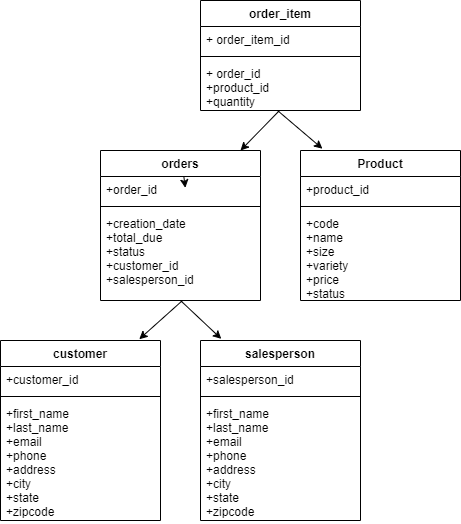

The diagram above was exported from draw.io. Its source (the exported page's mxGraphModel, read from the mxfile embedded in the PNG):
<mxGraphModel dx="1068" dy="580" grid="1" gridSize="10" guides="1" tooltips="1" connect="1" arrows="1" fold="1" page="1" pageScale="1" pageWidth="827" pageHeight="1169" background="#ffffff" math="0" shadow="0">
  <root>
    <mxCell id="WIyWlLk6GJQsqaUBKTNV-0" />
    <mxCell id="WIyWlLk6GJQsqaUBKTNV-1" parent="WIyWlLk6GJQsqaUBKTNV-0" />
    <mxCell id="rmoHp2vt99-0Ymccilg8-4" value="order_item" style="swimlane;fontStyle=1;align=center;verticalAlign=top;childLayout=stackLayout;horizontal=1;startSize=26;horizontalStack=0;resizeParent=1;resizeParentMax=0;resizeLast=0;collapsible=1;marginBottom=0;fontSize=12;" vertex="1" parent="WIyWlLk6GJQsqaUBKTNV-1">
      <mxGeometry x="320" y="170" width="160" height="110" as="geometry">
        <mxRectangle x="320" y="170" width="90" height="26" as="alternateBounds" />
      </mxGeometry>
    </mxCell>
    <mxCell id="rmoHp2vt99-0Ymccilg8-5" value="+ order_item_id" style="text;strokeColor=none;fillColor=none;align=left;verticalAlign=top;spacingLeft=4;spacingRight=4;overflow=hidden;rotatable=0;points=[[0,0.5],[1,0.5]];portConstraint=eastwest;labelBackgroundColor=#ffffff;fontSize=12;" vertex="1" parent="rmoHp2vt99-0Ymccilg8-4">
      <mxGeometry y="26" width="160" height="26" as="geometry" />
    </mxCell>
    <mxCell id="rmoHp2vt99-0Ymccilg8-6" value="" style="line;strokeWidth=1;fillColor=none;align=left;verticalAlign=middle;spacingTop=-1;spacingLeft=3;spacingRight=3;rotatable=0;labelPosition=right;points=[];portConstraint=eastwest;" vertex="1" parent="rmoHp2vt99-0Ymccilg8-4">
      <mxGeometry y="52" width="160" height="8" as="geometry" />
    </mxCell>
    <mxCell id="rmoHp2vt99-0Ymccilg8-7" value="+ order_id&#10;+product_id&#10;+quantity" style="text;strokeColor=none;fillColor=none;align=left;verticalAlign=top;spacingLeft=4;spacingRight=4;overflow=hidden;rotatable=0;points=[[0,0.5],[1,0.5]];portConstraint=eastwest;fontSize=12;" vertex="1" parent="rmoHp2vt99-0Ymccilg8-4">
      <mxGeometry y="60" width="160" height="50" as="geometry" />
    </mxCell>
    <mxCell id="rmoHp2vt99-0Ymccilg8-23" value="" style="endArrow=classic;html=1;" edge="1" parent="WIyWlLk6GJQsqaUBKTNV-1">
      <mxGeometry width="50" height="50" relative="1" as="geometry">
        <mxPoint x="399" y="280" as="sourcePoint" />
        <mxPoint x="360" y="320" as="targetPoint" />
      </mxGeometry>
    </mxCell>
    <mxCell id="rmoHp2vt99-0Ymccilg8-24" style="edgeStyle=none;rounded=0;orthogonalLoop=1;jettySize=auto;html=1;exitX=0.5;exitY=0;exitDx=0;exitDy=0;entryX=0.53;entryY=0.249;entryDx=0;entryDy=0;entryPerimeter=0;" edge="1" parent="WIyWlLk6GJQsqaUBKTNV-1" source="rmoHp2vt99-0Ymccilg8-13" target="rmoHp2vt99-0Ymccilg8-13">
      <mxGeometry relative="1" as="geometry" />
    </mxCell>
    <mxCell id="rmoHp2vt99-0Ymccilg8-13" value="orders" style="swimlane;fontStyle=1;align=center;verticalAlign=top;childLayout=stackLayout;horizontal=1;startSize=26;horizontalStack=0;resizeParent=1;resizeParentMax=0;resizeLast=0;collapsible=1;marginBottom=0;" vertex="1" parent="WIyWlLk6GJQsqaUBKTNV-1">
      <mxGeometry x="220" y="320" width="160" height="150" as="geometry" />
    </mxCell>
    <mxCell id="rmoHp2vt99-0Ymccilg8-14" value="+order_id" style="text;strokeColor=none;fillColor=none;align=left;verticalAlign=top;spacingLeft=4;spacingRight=4;overflow=hidden;rotatable=0;points=[[0,0.5],[1,0.5]];portConstraint=eastwest;" vertex="1" parent="rmoHp2vt99-0Ymccilg8-13">
      <mxGeometry y="26" width="160" height="26" as="geometry" />
    </mxCell>
    <mxCell id="rmoHp2vt99-0Ymccilg8-15" value="" style="line;strokeWidth=1;fillColor=none;align=left;verticalAlign=middle;spacingTop=-1;spacingLeft=3;spacingRight=3;rotatable=0;labelPosition=right;points=[];portConstraint=eastwest;" vertex="1" parent="rmoHp2vt99-0Ymccilg8-13">
      <mxGeometry y="52" width="160" height="8" as="geometry" />
    </mxCell>
    <mxCell id="rmoHp2vt99-0Ymccilg8-16" value="+creation_date&#10;+total_due&#10;+status&#10;+customer_id&#10;+salesperson_id" style="text;strokeColor=none;fillColor=none;align=left;verticalAlign=top;spacingLeft=4;spacingRight=4;overflow=hidden;rotatable=0;points=[[0,0.5],[1,0.5]];portConstraint=eastwest;" vertex="1" parent="rmoHp2vt99-0Ymccilg8-13">
      <mxGeometry y="60" width="160" height="90" as="geometry" />
    </mxCell>
    <mxCell id="rmoHp2vt99-0Ymccilg8-9" value="Product" style="swimlane;fontStyle=1;align=center;verticalAlign=top;childLayout=stackLayout;horizontal=1;startSize=26;horizontalStack=0;resizeParent=1;resizeParentMax=0;resizeLast=0;collapsible=1;marginBottom=0;" vertex="1" parent="WIyWlLk6GJQsqaUBKTNV-1">
      <mxGeometry x="420" y="320" width="160" height="150" as="geometry" />
    </mxCell>
    <mxCell id="rmoHp2vt99-0Ymccilg8-10" value="+product_id" style="text;strokeColor=none;fillColor=none;align=left;verticalAlign=top;spacingLeft=4;spacingRight=4;overflow=hidden;rotatable=0;points=[[0,0.5],[1,0.5]];portConstraint=eastwest;" vertex="1" parent="rmoHp2vt99-0Ymccilg8-9">
      <mxGeometry y="26" width="160" height="26" as="geometry" />
    </mxCell>
    <mxCell id="rmoHp2vt99-0Ymccilg8-11" value="" style="line;strokeWidth=1;fillColor=none;align=left;verticalAlign=middle;spacingTop=-1;spacingLeft=3;spacingRight=3;rotatable=0;labelPosition=right;points=[];portConstraint=eastwest;" vertex="1" parent="rmoHp2vt99-0Ymccilg8-9">
      <mxGeometry y="52" width="160" height="8" as="geometry" />
    </mxCell>
    <mxCell id="rmoHp2vt99-0Ymccilg8-12" value="+code&#10;+name&#10;+size&#10;+variety&#10;+price&#10;+status" style="text;strokeColor=none;fillColor=none;align=left;verticalAlign=top;spacingLeft=4;spacingRight=4;overflow=hidden;rotatable=0;points=[[0,0.5],[1,0.5]];portConstraint=eastwest;" vertex="1" parent="rmoHp2vt99-0Ymccilg8-9">
      <mxGeometry y="60" width="160" height="90" as="geometry" />
    </mxCell>
    <mxCell id="rmoHp2vt99-0Ymccilg8-25" value="" style="endArrow=classic;html=1;entryX=0.137;entryY=-0.012;entryDx=0;entryDy=0;entryPerimeter=0;" edge="1" parent="WIyWlLk6GJQsqaUBKTNV-1" target="rmoHp2vt99-0Ymccilg8-9">
      <mxGeometry width="50" height="50" relative="1" as="geometry">
        <mxPoint x="397" y="280" as="sourcePoint" />
        <mxPoint x="370" y="330" as="targetPoint" />
      </mxGeometry>
    </mxCell>
    <mxCell id="rmoHp2vt99-0Ymccilg8-41" value="" style="endArrow=classic;html=1;entryX=0.867;entryY=-0.007;entryDx=0;entryDy=0;entryPerimeter=0;" edge="1" parent="WIyWlLk6GJQsqaUBKTNV-1" target="rmoHp2vt99-0Ymccilg8-35">
      <mxGeometry width="50" height="50" relative="1" as="geometry">
        <mxPoint x="302" y="470" as="sourcePoint" />
        <mxPoint x="290" y="510" as="targetPoint" />
        <Array as="points" />
      </mxGeometry>
    </mxCell>
    <mxCell id="rmoHp2vt99-0Ymccilg8-44" value="" style="endArrow=classic;html=1;entryX=0.13;entryY=-0.009;entryDx=0;entryDy=0;entryPerimeter=0;" edge="1" parent="WIyWlLk6GJQsqaUBKTNV-1" target="rmoHp2vt99-0Ymccilg8-31">
      <mxGeometry width="50" height="50" relative="1" as="geometry">
        <mxPoint x="300" y="470" as="sourcePoint" />
        <mxPoint x="270.91666666666674" y="509" as="targetPoint" />
        <Array as="points" />
      </mxGeometry>
    </mxCell>
    <mxCell id="rmoHp2vt99-0Ymccilg8-35" value="customer" style="swimlane;fontStyle=1;align=center;verticalAlign=top;childLayout=stackLayout;horizontal=1;startSize=26;horizontalStack=0;resizeParent=1;resizeParentMax=0;resizeLast=0;collapsible=1;marginBottom=0;" vertex="1" parent="WIyWlLk6GJQsqaUBKTNV-1">
      <mxGeometry x="120" y="510" width="160" height="180" as="geometry" />
    </mxCell>
    <mxCell id="rmoHp2vt99-0Ymccilg8-36" value="+customer_id" style="text;strokeColor=none;fillColor=none;align=left;verticalAlign=top;spacingLeft=4;spacingRight=4;overflow=hidden;rotatable=0;points=[[0,0.5],[1,0.5]];portConstraint=eastwest;" vertex="1" parent="rmoHp2vt99-0Ymccilg8-35">
      <mxGeometry y="26" width="160" height="26" as="geometry" />
    </mxCell>
    <mxCell id="rmoHp2vt99-0Ymccilg8-37" value="" style="line;strokeWidth=1;fillColor=none;align=left;verticalAlign=middle;spacingTop=-1;spacingLeft=3;spacingRight=3;rotatable=0;labelPosition=right;points=[];portConstraint=eastwest;" vertex="1" parent="rmoHp2vt99-0Ymccilg8-35">
      <mxGeometry y="52" width="160" height="8" as="geometry" />
    </mxCell>
    <mxCell id="rmoHp2vt99-0Ymccilg8-38" value="+first_name&#10;+last_name&#10;+email&#10;+phone&#10;+address&#10;+city&#10;+state&#10;+zipcode" style="text;strokeColor=none;fillColor=none;align=left;verticalAlign=top;spacingLeft=4;spacingRight=4;overflow=hidden;rotatable=0;points=[[0,0.5],[1,0.5]];portConstraint=eastwest;" vertex="1" parent="rmoHp2vt99-0Ymccilg8-35">
      <mxGeometry y="60" width="160" height="120" as="geometry" />
    </mxCell>
    <mxCell id="rmoHp2vt99-0Ymccilg8-31" value="salesperson" style="swimlane;fontStyle=1;align=center;verticalAlign=top;childLayout=stackLayout;horizontal=1;startSize=26;horizontalStack=0;resizeParent=1;resizeParentMax=0;resizeLast=0;collapsible=1;marginBottom=0;" vertex="1" parent="WIyWlLk6GJQsqaUBKTNV-1">
      <mxGeometry x="320" y="510" width="160" height="180" as="geometry" />
    </mxCell>
    <mxCell id="rmoHp2vt99-0Ymccilg8-32" value="+salesperson_id" style="text;strokeColor=none;fillColor=none;align=left;verticalAlign=top;spacingLeft=4;spacingRight=4;overflow=hidden;rotatable=0;points=[[0,0.5],[1,0.5]];portConstraint=eastwest;" vertex="1" parent="rmoHp2vt99-0Ymccilg8-31">
      <mxGeometry y="26" width="160" height="26" as="geometry" />
    </mxCell>
    <mxCell id="rmoHp2vt99-0Ymccilg8-33" value="" style="line;strokeWidth=1;fillColor=none;align=left;verticalAlign=middle;spacingTop=-1;spacingLeft=3;spacingRight=3;rotatable=0;labelPosition=right;points=[];portConstraint=eastwest;" vertex="1" parent="rmoHp2vt99-0Ymccilg8-31">
      <mxGeometry y="52" width="160" height="8" as="geometry" />
    </mxCell>
    <mxCell id="rmoHp2vt99-0Ymccilg8-34" value="+first_name&#10;+last_name&#10;+email&#10;+phone&#10;+address&#10;+city&#10;+state&#10;+zipcode" style="text;strokeColor=none;fillColor=none;align=left;verticalAlign=top;spacingLeft=4;spacingRight=4;overflow=hidden;rotatable=0;points=[[0,0.5],[1,0.5]];portConstraint=eastwest;" vertex="1" parent="rmoHp2vt99-0Ymccilg8-31">
      <mxGeometry y="60" width="160" height="120" as="geometry" />
    </mxCell>
  </root>
</mxGraphModel>